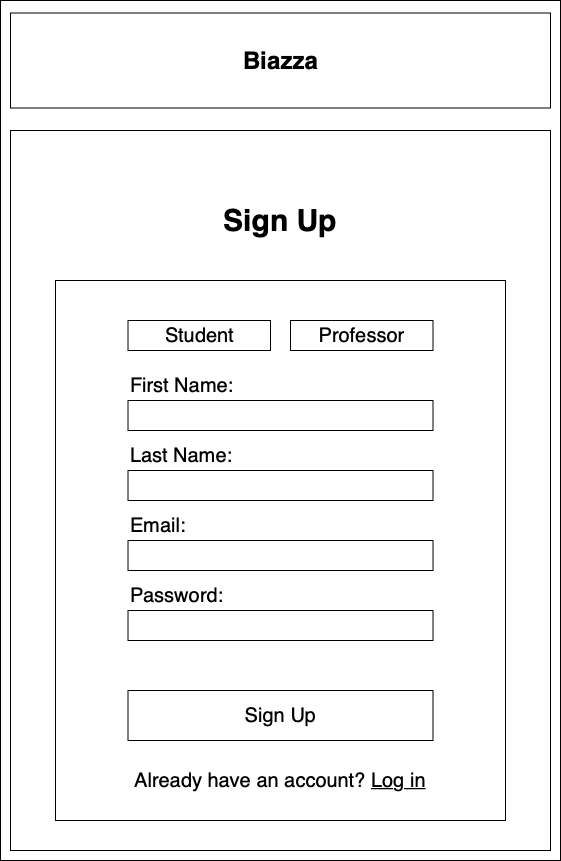

The diagram above was exported from draw.io. Its source (the exported page's mxGraphModel, read from the mxfile embedded in the PNG):
<mxGraphModel dx="786" dy="539" grid="1" gridSize="10" guides="1" tooltips="1" connect="1" arrows="1" fold="1" page="1" pageScale="1" pageWidth="850" pageHeight="1100" math="0" shadow="0">
  <root>
    <mxCell id="51OAf7PyEyGypaAN3m2_-0" />
    <mxCell id="51OAf7PyEyGypaAN3m2_-1" parent="51OAf7PyEyGypaAN3m2_-0" />
    <mxCell id="51OAf7PyEyGypaAN3m2_-2" value="" style="rounded=0;whiteSpace=wrap;html=1;" parent="51OAf7PyEyGypaAN3m2_-1" vertex="1">
      <mxGeometry x="170" y="60" width="560" height="860" as="geometry" />
    </mxCell>
    <mxCell id="51OAf7PyEyGypaAN3m2_-3" value="" style="rounded=0;whiteSpace=wrap;html=1;" parent="51OAf7PyEyGypaAN3m2_-1" vertex="1">
      <mxGeometry x="180" y="190" width="540" height="720" as="geometry" />
    </mxCell>
    <mxCell id="51OAf7PyEyGypaAN3m2_-4" value="" style="rounded=0;whiteSpace=wrap;html=1;fillColor=#ffffff;" parent="51OAf7PyEyGypaAN3m2_-1" vertex="1">
      <mxGeometry x="225" y="340" width="450" height="540" as="geometry" />
    </mxCell>
    <mxCell id="51OAf7PyEyGypaAN3m2_-5" value="" style="rounded=0;whiteSpace=wrap;html=1;" parent="51OAf7PyEyGypaAN3m2_-1" vertex="1">
      <mxGeometry x="180" y="72.5" width="540" height="95" as="geometry" />
    </mxCell>
    <mxCell id="51OAf7PyEyGypaAN3m2_-6" value="Biazza" style="text;strokeColor=none;fillColor=none;html=1;fontSize=24;fontStyle=1;verticalAlign=middle;align=center;" parent="51OAf7PyEyGypaAN3m2_-1" vertex="1">
      <mxGeometry x="400" y="100" width="100" height="40" as="geometry" />
    </mxCell>
    <mxCell id="51OAf7PyEyGypaAN3m2_-7" value="&lt;font style=&quot;font-size: 30px&quot;&gt;&lt;b&gt;Sign Up&lt;br&gt;&lt;/b&gt;&lt;/font&gt;" style="text;html=1;strokeColor=none;fillColor=none;align=center;verticalAlign=middle;whiteSpace=wrap;rounded=0;" parent="51OAf7PyEyGypaAN3m2_-1" vertex="1">
      <mxGeometry x="380" y="270" width="140" height="20" as="geometry" />
    </mxCell>
    <mxCell id="51OAf7PyEyGypaAN3m2_-8" value="" style="rounded=0;whiteSpace=wrap;html=1;align=left;" parent="51OAf7PyEyGypaAN3m2_-1" vertex="1">
      <mxGeometry x="297.51" y="460" width="305" height="30" as="geometry" />
    </mxCell>
    <mxCell id="51OAf7PyEyGypaAN3m2_-11" value="&lt;font style=&quot;font-size: 20px&quot;&gt;Sign Up&lt;br&gt;&lt;/font&gt;" style="rounded=0;whiteSpace=wrap;html=1;" parent="51OAf7PyEyGypaAN3m2_-1" vertex="1">
      <mxGeometry x="297.5" y="750" width="305" height="50" as="geometry" />
    </mxCell>
    <mxCell id="51OAf7PyEyGypaAN3m2_-13" value="&lt;font style=&quot;font-size: 20px&quot;&gt;Already have an account? &lt;u&gt;Log in&lt;/u&gt;&lt;/font&gt;" style="text;html=1;strokeColor=none;fillColor=none;align=center;verticalAlign=middle;whiteSpace=wrap;rounded=0;" parent="51OAf7PyEyGypaAN3m2_-1" vertex="1">
      <mxGeometry x="301.88" y="830" width="296.25" height="20" as="geometry" />
    </mxCell>
    <mxCell id="51OAf7PyEyGypaAN3m2_-14" value="" style="rounded=0;whiteSpace=wrap;html=1;align=left;" parent="51OAf7PyEyGypaAN3m2_-1" vertex="1">
      <mxGeometry x="297.51" y="530" width="305" height="30" as="geometry" />
    </mxCell>
    <mxCell id="51OAf7PyEyGypaAN3m2_-27" value="" style="rounded=0;whiteSpace=wrap;html=1;align=left;" parent="51OAf7PyEyGypaAN3m2_-1" vertex="1">
      <mxGeometry x="297.52" y="600" width="305" height="30" as="geometry" />
    </mxCell>
    <mxCell id="51OAf7PyEyGypaAN3m2_-30" value="&lt;font style=&quot;font-size: 20px&quot;&gt;Last Name:&lt;/font&gt;" style="text;html=1;strokeColor=none;fillColor=none;align=left;verticalAlign=middle;whiteSpace=wrap;rounded=0;" parent="51OAf7PyEyGypaAN3m2_-1" vertex="1">
      <mxGeometry x="297.51" y="500" width="152.5" height="30" as="geometry" />
    </mxCell>
    <mxCell id="51OAf7PyEyGypaAN3m2_-31" value="" style="rounded=0;whiteSpace=wrap;html=1;align=left;" parent="51OAf7PyEyGypaAN3m2_-1" vertex="1">
      <mxGeometry x="297.51" y="670" width="305" height="30" as="geometry" />
    </mxCell>
    <mxCell id="wpDfSx7M5zWOHhgvCGVi-0" value="&lt;font style=&quot;font-size: 20px&quot;&gt;First Name:&lt;/font&gt;" style="text;html=1;strokeColor=none;fillColor=none;align=left;verticalAlign=middle;whiteSpace=wrap;rounded=0;" parent="51OAf7PyEyGypaAN3m2_-1" vertex="1">
      <mxGeometry x="297.52" y="430" width="122.5" height="30" as="geometry" />
    </mxCell>
    <mxCell id="wpDfSx7M5zWOHhgvCGVi-1" value="&lt;font style=&quot;font-size: 20px&quot;&gt;Email:&lt;/font&gt;" style="text;html=1;strokeColor=none;fillColor=none;align=left;verticalAlign=middle;whiteSpace=wrap;rounded=0;" parent="51OAf7PyEyGypaAN3m2_-1" vertex="1">
      <mxGeometry x="297.51" y="570" width="112.5" height="30" as="geometry" />
    </mxCell>
    <mxCell id="wpDfSx7M5zWOHhgvCGVi-2" value="&lt;font style=&quot;font-size: 20px&quot;&gt;Password:&lt;/font&gt;" style="text;html=1;strokeColor=none;fillColor=none;align=left;verticalAlign=middle;whiteSpace=wrap;rounded=0;" parent="51OAf7PyEyGypaAN3m2_-1" vertex="1">
      <mxGeometry x="297.51" y="640" width="132.5" height="30" as="geometry" />
    </mxCell>
    <mxCell id="eq5il969xXb9R1MHy0BT-2" value="&lt;font style=&quot;font-size: 20px&quot;&gt;Student&lt;/font&gt;" style="rounded=0;whiteSpace=wrap;html=1;fillColor=#ffffff;" parent="51OAf7PyEyGypaAN3m2_-1" vertex="1">
      <mxGeometry x="297.51" y="380" width="142.5" height="30" as="geometry" />
    </mxCell>
    <mxCell id="eq5il969xXb9R1MHy0BT-6" value="&lt;font style=&quot;font-size: 20px&quot;&gt;Professor&lt;br&gt;&lt;/font&gt;" style="rounded=0;whiteSpace=wrap;html=1;fillColor=#ffffff;" parent="51OAf7PyEyGypaAN3m2_-1" vertex="1">
      <mxGeometry x="460.01" y="380" width="142.5" height="30" as="geometry" />
    </mxCell>
  </root>
</mxGraphModel>